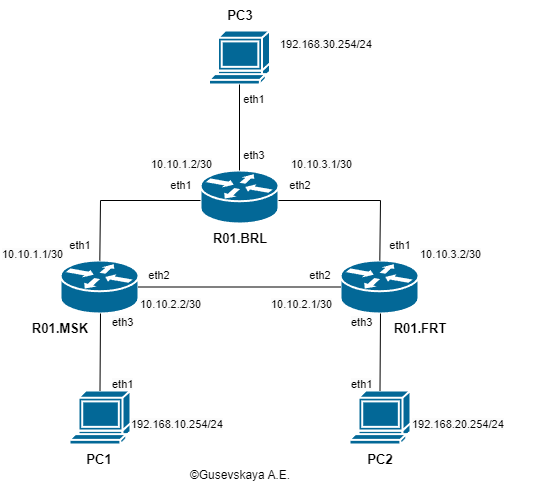

The diagram above was exported from draw.io. Its source (the exported page's mxGraphModel, read from the mxfile embedded in the PNG):
<mxGraphModel dx="1002" dy="575" grid="1" gridSize="10" guides="1" tooltips="1" connect="1" arrows="1" fold="1" page="1" pageScale="1" pageWidth="827" pageHeight="1169" math="0" shadow="0">
  <root>
    <mxCell id="0" />
    <mxCell id="1" parent="0" />
    <mxCell id="_u6L4vA1WC5QWq85HIkW-3" value="" style="shape=mxgraph.cisco.routers.router;sketch=0;html=1;pointerEvents=1;dashed=0;fillColor=#036897;strokeColor=#ffffff;strokeWidth=2;verticalLabelPosition=bottom;verticalAlign=top;align=center;outlineConnect=0;" parent="1" vertex="1">
      <mxGeometry x="360" y="190" width="78" height="53" as="geometry" />
    </mxCell>
    <mxCell id="_u6L4vA1WC5QWq85HIkW-4" value="" style="shape=mxgraph.cisco.routers.router;sketch=0;html=1;pointerEvents=1;dashed=0;fillColor=#036897;strokeColor=#ffffff;strokeWidth=2;verticalLabelPosition=bottom;verticalAlign=top;align=center;outlineConnect=0;" parent="1" vertex="1">
      <mxGeometry x="220" y="280" width="78" height="53" as="geometry" />
    </mxCell>
    <mxCell id="_u6L4vA1WC5QWq85HIkW-5" value="" style="shape=mxgraph.cisco.routers.router;sketch=0;html=1;pointerEvents=1;dashed=0;fillColor=#036897;strokeColor=#ffffff;strokeWidth=2;verticalLabelPosition=bottom;verticalAlign=top;align=center;outlineConnect=0;" parent="1" vertex="1">
      <mxGeometry x="500" y="280" width="78" height="53" as="geometry" />
    </mxCell>
    <mxCell id="_u6L4vA1WC5QWq85HIkW-6" value="" style="shape=mxgraph.cisco.computers_and_peripherals.terminal;sketch=0;html=1;pointerEvents=1;dashed=0;fillColor=#036897;strokeColor=#ffffff;strokeWidth=2;verticalLabelPosition=bottom;verticalAlign=top;align=center;outlineConnect=0;" parent="1" vertex="1">
      <mxGeometry x="229" y="410" width="61" height="54" as="geometry" />
    </mxCell>
    <mxCell id="_u6L4vA1WC5QWq85HIkW-7" value="" style="shape=mxgraph.cisco.computers_and_peripherals.terminal;sketch=0;html=1;pointerEvents=1;dashed=0;fillColor=#036897;strokeColor=#ffffff;strokeWidth=2;verticalLabelPosition=bottom;verticalAlign=top;align=center;outlineConnect=0;" parent="1" vertex="1">
      <mxGeometry x="509" y="410" width="61" height="54" as="geometry" />
    </mxCell>
    <mxCell id="_u6L4vA1WC5QWq85HIkW-8" value="" style="shape=mxgraph.cisco.computers_and_peripherals.terminal;sketch=0;html=1;pointerEvents=1;dashed=0;fillColor=#036897;strokeColor=#ffffff;strokeWidth=2;verticalLabelPosition=bottom;verticalAlign=top;align=center;outlineConnect=0;" parent="1" vertex="1">
      <mxGeometry x="368.5" y="50" width="61" height="54" as="geometry" />
    </mxCell>
    <mxCell id="_u6L4vA1WC5QWq85HIkW-9" value="" style="endArrow=none;html=1;rounded=0;exitX=0.5;exitY=0;exitDx=0;exitDy=0;exitPerimeter=0;" parent="1" source="_u6L4vA1WC5QWq85HIkW-3" target="_u6L4vA1WC5QWq85HIkW-8" edge="1">
      <mxGeometry width="50" height="50" relative="1" as="geometry">
        <mxPoint x="350" y="134" as="sourcePoint" />
        <mxPoint x="400" y="110" as="targetPoint" />
      </mxGeometry>
    </mxCell>
    <mxCell id="_u6L4vA1WC5QWq85HIkW-10" value="" style="endArrow=none;html=1;rounded=0;" parent="1" edge="1">
      <mxGeometry width="50" height="50" relative="1" as="geometry">
        <mxPoint x="438" y="220" as="sourcePoint" />
        <mxPoint x="540" y="220" as="targetPoint" />
      </mxGeometry>
    </mxCell>
    <mxCell id="_u6L4vA1WC5QWq85HIkW-11" value="" style="endArrow=none;html=1;rounded=0;" parent="1" source="_u6L4vA1WC5QWq85HIkW-5" edge="1">
      <mxGeometry width="50" height="50" relative="1" as="geometry">
        <mxPoint x="490" y="270" as="sourcePoint" />
        <mxPoint x="540" y="220" as="targetPoint" />
      </mxGeometry>
    </mxCell>
    <mxCell id="_u6L4vA1WC5QWq85HIkW-12" value="" style="endArrow=none;html=1;rounded=0;" parent="1" edge="1">
      <mxGeometry width="50" height="50" relative="1" as="geometry">
        <mxPoint x="260" y="220" as="sourcePoint" />
        <mxPoint x="360" y="220" as="targetPoint" />
      </mxGeometry>
    </mxCell>
    <mxCell id="_u6L4vA1WC5QWq85HIkW-13" value="" style="endArrow=none;html=1;rounded=0;" parent="1" source="_u6L4vA1WC5QWq85HIkW-4" edge="1">
      <mxGeometry width="50" height="50" relative="1" as="geometry">
        <mxPoint x="210" y="270" as="sourcePoint" />
        <mxPoint x="260" y="220" as="targetPoint" />
      </mxGeometry>
    </mxCell>
    <mxCell id="_u6L4vA1WC5QWq85HIkW-14" value="" style="endArrow=none;html=1;rounded=0;exitX=0.5;exitY=0;exitDx=0;exitDy=0;exitPerimeter=0;" parent="1" source="_u6L4vA1WC5QWq85HIkW-6" edge="1">
      <mxGeometry width="50" height="50" relative="1" as="geometry">
        <mxPoint x="210" y="383" as="sourcePoint" />
        <mxPoint x="260" y="333" as="targetPoint" />
      </mxGeometry>
    </mxCell>
    <mxCell id="_u6L4vA1WC5QWq85HIkW-15" value="" style="endArrow=none;html=1;rounded=0;exitX=0.5;exitY=0;exitDx=0;exitDy=0;exitPerimeter=0;" parent="1" source="_u6L4vA1WC5QWq85HIkW-7" edge="1">
      <mxGeometry width="50" height="50" relative="1" as="geometry">
        <mxPoint x="490" y="383" as="sourcePoint" />
        <mxPoint x="540" y="333" as="targetPoint" />
      </mxGeometry>
    </mxCell>
    <mxCell id="_u6L4vA1WC5QWq85HIkW-16" value="&lt;b&gt;&lt;font style=&quot;font-size: 13px;&quot;&gt;PC3&lt;/font&gt;&lt;/b&gt;" style="text;strokeColor=none;align=center;fillColor=none;html=1;verticalAlign=middle;whiteSpace=wrap;rounded=0;" parent="1" vertex="1">
      <mxGeometry x="369.5" y="20" width="60" height="30" as="geometry" />
    </mxCell>
    <mxCell id="_u6L4vA1WC5QWq85HIkW-17" value="&lt;b&gt;&lt;font style=&quot;font-size: 13px;&quot;&gt;PC1&lt;/font&gt;&lt;/b&gt;" style="text;strokeColor=none;align=center;fillColor=none;html=1;verticalAlign=middle;whiteSpace=wrap;rounded=0;" parent="1" vertex="1">
      <mxGeometry x="229" y="464" width="60" height="30" as="geometry" />
    </mxCell>
    <mxCell id="_u6L4vA1WC5QWq85HIkW-19" value="&lt;span style=&quot;font-size: 13px;&quot;&gt;&lt;b&gt;PC2&lt;/b&gt;&lt;/span&gt;" style="text;strokeColor=none;align=center;fillColor=none;html=1;verticalAlign=middle;whiteSpace=wrap;rounded=0;" parent="1" vertex="1">
      <mxGeometry x="510" y="464" width="60" height="30" as="geometry" />
    </mxCell>
    <mxCell id="_u6L4vA1WC5QWq85HIkW-20" value="&lt;b&gt;&lt;font style=&quot;font-size: 13px;&quot;&gt;R01.BRL&lt;/font&gt;&lt;/b&gt;" style="text;strokeColor=none;align=center;fillColor=none;html=1;verticalAlign=middle;whiteSpace=wrap;rounded=0;" parent="1" vertex="1">
      <mxGeometry x="369.5" y="243" width="60" height="30" as="geometry" />
    </mxCell>
    <mxCell id="_u6L4vA1WC5QWq85HIkW-21" value="&lt;b&gt;&lt;font style=&quot;font-size: 13px;&quot;&gt;R01.MSK&lt;/font&gt;&lt;/b&gt;" style="text;strokeColor=none;align=center;fillColor=none;html=1;verticalAlign=middle;whiteSpace=wrap;rounded=0;" parent="1" vertex="1">
      <mxGeometry x="190" y="333" width="60" height="30" as="geometry" />
    </mxCell>
    <mxCell id="_u6L4vA1WC5QWq85HIkW-22" value="&lt;b&gt;&lt;font style=&quot;font-size: 13px;&quot;&gt;R01.FRT&lt;/font&gt;&lt;/b&gt;" style="text;strokeColor=none;align=center;fillColor=none;html=1;verticalAlign=middle;whiteSpace=wrap;rounded=0;" parent="1" vertex="1">
      <mxGeometry x="550" y="333" width="60" height="30" as="geometry" />
    </mxCell>
    <mxCell id="_u6L4vA1WC5QWq85HIkW-23" value="&lt;font style=&quot;font-size: 11px;&quot;&gt;eth1&lt;/font&gt;" style="text;strokeColor=none;align=center;fillColor=none;html=1;verticalAlign=middle;whiteSpace=wrap;rounded=0;" parent="1" vertex="1">
      <mxGeometry x="384" y="104" width="60" height="30" as="geometry" />
    </mxCell>
    <mxCell id="_u6L4vA1WC5QWq85HIkW-24" value="&lt;font style=&quot;font-size: 11px;&quot;&gt;eth3&lt;/font&gt;" style="text;strokeColor=none;align=center;fillColor=none;html=1;verticalAlign=middle;whiteSpace=wrap;rounded=0;" parent="1" vertex="1">
      <mxGeometry x="384" y="160" width="60" height="30" as="geometry" />
    </mxCell>
    <mxCell id="_u6L4vA1WC5QWq85HIkW-25" value="&lt;font style=&quot;font-size: 11px;&quot;&gt;eth1&lt;/font&gt;" style="text;strokeColor=none;align=center;fillColor=none;html=1;verticalAlign=middle;whiteSpace=wrap;rounded=0;" parent="1" vertex="1">
      <mxGeometry x="310.5" y="190" width="60" height="30" as="geometry" />
    </mxCell>
    <mxCell id="_u6L4vA1WC5QWq85HIkW-26" value="&lt;font style=&quot;font-size: 11px;&quot;&gt;eth1&lt;/font&gt;" style="text;strokeColor=none;align=center;fillColor=none;html=1;verticalAlign=middle;whiteSpace=wrap;rounded=0;" parent="1" vertex="1">
      <mxGeometry x="210" y="250" width="60" height="30" as="geometry" />
    </mxCell>
    <mxCell id="_u6L4vA1WC5QWq85HIkW-27" value="&lt;font style=&quot;font-size: 11px;&quot;&gt;eth2&lt;/font&gt;" style="text;strokeColor=none;align=center;fillColor=none;html=1;verticalAlign=middle;whiteSpace=wrap;rounded=0;" parent="1" vertex="1">
      <mxGeometry x="429.5" y="190" width="60" height="30" as="geometry" />
    </mxCell>
    <mxCell id="_u6L4vA1WC5QWq85HIkW-28" value="&lt;font style=&quot;font-size: 11px;&quot;&gt;eth1&lt;/font&gt;" style="text;strokeColor=none;align=center;fillColor=none;html=1;verticalAlign=middle;whiteSpace=wrap;rounded=0;" parent="1" vertex="1">
      <mxGeometry x="530" y="250" width="60" height="30" as="geometry" />
    </mxCell>
    <mxCell id="_u6L4vA1WC5QWq85HIkW-30" value="" style="endArrow=none;html=1;rounded=0;entryX=0;entryY=0.5;entryDx=0;entryDy=0;entryPerimeter=0;" parent="1" source="_u6L4vA1WC5QWq85HIkW-4" target="_u6L4vA1WC5QWq85HIkW-5" edge="1">
      <mxGeometry width="50" height="50" relative="1" as="geometry">
        <mxPoint x="400" y="330" as="sourcePoint" />
        <mxPoint x="450" y="280" as="targetPoint" />
      </mxGeometry>
    </mxCell>
    <mxCell id="_u6L4vA1WC5QWq85HIkW-31" value="&lt;font style=&quot;font-size: 11px;&quot;&gt;eth2&lt;/font&gt;" style="text;strokeColor=none;align=center;fillColor=none;html=1;verticalAlign=middle;whiteSpace=wrap;rounded=0;" parent="1" vertex="1">
      <mxGeometry x="289" y="280" width="60" height="30" as="geometry" />
    </mxCell>
    <mxCell id="_u6L4vA1WC5QWq85HIkW-32" value="&lt;font style=&quot;font-size: 11px;&quot;&gt;eth2&lt;/font&gt;" style="text;strokeColor=none;align=center;fillColor=none;html=1;verticalAlign=middle;whiteSpace=wrap;rounded=0;" parent="1" vertex="1">
      <mxGeometry x="450" y="280" width="60" height="30" as="geometry" />
    </mxCell>
    <mxCell id="_u6L4vA1WC5QWq85HIkW-34" value="&lt;span style=&quot;color: rgb(0, 0, 0); font-family: Helvetica; font-size: 11px; font-style: normal; font-variant-ligatures: normal; font-variant-caps: normal; font-weight: 400; letter-spacing: normal; orphans: 2; text-align: center; text-indent: 0px; text-transform: none; widows: 2; word-spacing: 0px; -webkit-text-stroke-width: 0px; background-color: rgb(251, 251, 251); text-decoration-thickness: initial; text-decoration-style: initial; text-decoration-color: initial; float: none; display: inline !important;&quot;&gt;eth3&lt;/span&gt;" style="text;whiteSpace=wrap;html=1;" parent="1" vertex="1">
      <mxGeometry x="270" y="328" width="50" height="40" as="geometry" />
    </mxCell>
    <mxCell id="_u6L4vA1WC5QWq85HIkW-35" value="&lt;span style=&quot;color: rgb(0, 0, 0); font-family: Helvetica; font-size: 11px; font-style: normal; font-variant-ligatures: normal; font-variant-caps: normal; font-weight: 400; letter-spacing: normal; orphans: 2; text-align: center; text-indent: 0px; text-transform: none; widows: 2; word-spacing: 0px; -webkit-text-stroke-width: 0px; background-color: rgb(251, 251, 251); text-decoration-thickness: initial; text-decoration-style: initial; text-decoration-color: initial; float: none; display: inline !important;&quot;&gt;eth1&lt;/span&gt;" style="text;whiteSpace=wrap;html=1;" parent="1" vertex="1">
      <mxGeometry x="270" y="390" width="50" height="40" as="geometry" />
    </mxCell>
    <mxCell id="_u6L4vA1WC5QWq85HIkW-36" value="&lt;span style=&quot;color: rgb(0, 0, 0); font-family: Helvetica; font-size: 11px; font-style: normal; font-variant-ligatures: normal; font-variant-caps: normal; font-weight: 400; letter-spacing: normal; orphans: 2; text-align: center; text-indent: 0px; text-transform: none; widows: 2; word-spacing: 0px; -webkit-text-stroke-width: 0px; background-color: rgb(251, 251, 251); text-decoration-thickness: initial; text-decoration-style: initial; text-decoration-color: initial; float: none; display: inline !important;&quot;&gt;eth3&lt;/span&gt;" style="text;whiteSpace=wrap;html=1;" parent="1" vertex="1">
      <mxGeometry x="509" y="328" width="50" height="40" as="geometry" />
    </mxCell>
    <mxCell id="_u6L4vA1WC5QWq85HIkW-37" value="&lt;span style=&quot;color: rgb(0, 0, 0); font-family: Helvetica; font-size: 11px; font-style: normal; font-variant-ligatures: normal; font-variant-caps: normal; font-weight: 400; letter-spacing: normal; orphans: 2; text-align: center; text-indent: 0px; text-transform: none; widows: 2; word-spacing: 0px; -webkit-text-stroke-width: 0px; background-color: rgb(251, 251, 251); text-decoration-thickness: initial; text-decoration-style: initial; text-decoration-color: initial; float: none; display: inline !important;&quot;&gt;eth1&lt;/span&gt;" style="text;whiteSpace=wrap;html=1;" parent="1" vertex="1">
      <mxGeometry x="509" y="390" width="50" height="40" as="geometry" />
    </mxCell>
    <mxCell id="BTBJsjxwZWJJJ0xmi6oY-1" value="&lt;span style=&quot;color: rgb(0, 0, 0); font-family: Helvetica; font-size: 11px; font-style: normal; font-variant-ligatures: normal; font-variant-caps: normal; font-weight: 400; letter-spacing: normal; orphans: 2; text-align: center; text-indent: 0px; text-transform: none; widows: 2; word-spacing: 0px; -webkit-text-stroke-width: 0px; background-color: rgb(251, 251, 251); text-decoration-thickness: initial; text-decoration-style: initial; text-decoration-color: initial; float: none; display: inline !important;&quot;&gt;192.168.10.254/24&lt;/span&gt;" style="text;whiteSpace=wrap;html=1;" parent="1" vertex="1">
      <mxGeometry x="289" y="430" width="121" height="40" as="geometry" />
    </mxCell>
    <mxCell id="BTBJsjxwZWJJJ0xmi6oY-2" value="&lt;span style=&quot;color: rgb(0, 0, 0); font-family: Helvetica; font-size: 11px; font-style: normal; font-variant-ligatures: normal; font-variant-caps: normal; font-weight: 400; letter-spacing: normal; orphans: 2; text-align: center; text-indent: 0px; text-transform: none; widows: 2; word-spacing: 0px; -webkit-text-stroke-width: 0px; background-color: rgb(251, 251, 251); text-decoration-thickness: initial; text-decoration-style: initial; text-decoration-color: initial; float: none; display: inline !important;&quot;&gt;192.168.20.254/24&lt;/span&gt;" style="text;whiteSpace=wrap;html=1;" parent="1" vertex="1">
      <mxGeometry x="570" y="430" width="121" height="40" as="geometry" />
    </mxCell>
    <mxCell id="BTBJsjxwZWJJJ0xmi6oY-3" value="&lt;span style=&quot;color: rgb(0, 0, 0); font-family: Helvetica; font-size: 11px; font-style: normal; font-variant-ligatures: normal; font-variant-caps: normal; font-weight: 400; letter-spacing: normal; orphans: 2; text-align: center; text-indent: 0px; text-transform: none; widows: 2; word-spacing: 0px; -webkit-text-stroke-width: 0px; background-color: rgb(251, 251, 251); text-decoration-thickness: initial; text-decoration-style: initial; text-decoration-color: initial; float: none; display: inline !important;&quot;&gt;192.168.30.254/24&lt;/span&gt;" style="text;whiteSpace=wrap;html=1;" parent="1" vertex="1">
      <mxGeometry x="438" y="50" width="121" height="40" as="geometry" />
    </mxCell>
    <mxCell id="BTBJsjxwZWJJJ0xmi6oY-4" value="&lt;span style=&quot;color: rgb(0, 0, 0); font-family: Helvetica; font-size: 11px; font-style: normal; font-variant-ligatures: normal; font-variant-caps: normal; font-weight: 400; letter-spacing: normal; orphans: 2; text-align: center; text-indent: 0px; text-transform: none; widows: 2; word-spacing: 0px; -webkit-text-stroke-width: 0px; background-color: rgb(251, 251, 251); text-decoration-thickness: initial; text-decoration-style: initial; text-decoration-color: initial; float: none; display: inline !important;&quot;&gt;10.10.1.2/30&lt;/span&gt;" style="text;whiteSpace=wrap;html=1;" parent="1" vertex="1">
      <mxGeometry x="308.5" y="170" width="121" height="40" as="geometry" />
    </mxCell>
    <mxCell id="BTBJsjxwZWJJJ0xmi6oY-5" value="&lt;span style=&quot;color: rgb(0, 0, 0); font-family: Helvetica; font-size: 11px; font-style: normal; font-variant-ligatures: normal; font-variant-caps: normal; font-weight: 400; letter-spacing: normal; orphans: 2; text-align: center; text-indent: 0px; text-transform: none; widows: 2; word-spacing: 0px; -webkit-text-stroke-width: 0px; background-color: rgb(251, 251, 251); text-decoration-thickness: initial; text-decoration-style: initial; text-decoration-color: initial; float: none; display: inline !important;&quot;&gt;10.10.1.1/30&lt;/span&gt;" style="text;whiteSpace=wrap;html=1;" parent="1" vertex="1">
      <mxGeometry x="159.5" y="260" width="121" height="40" as="geometry" />
    </mxCell>
    <mxCell id="BTBJsjxwZWJJJ0xmi6oY-6" value="&lt;span style=&quot;color: rgb(0, 0, 0); font-family: Helvetica; font-size: 11px; font-style: normal; font-variant-ligatures: normal; font-variant-caps: normal; font-weight: 400; letter-spacing: normal; orphans: 2; text-align: center; text-indent: 0px; text-transform: none; widows: 2; word-spacing: 0px; -webkit-text-stroke-width: 0px; background-color: rgb(251, 251, 251); text-decoration-thickness: initial; text-decoration-style: initial; text-decoration-color: initial; float: none; display: inline !important;&quot;&gt;10.10.2.2/30&lt;/span&gt;" style="text;whiteSpace=wrap;html=1;" parent="1" vertex="1">
      <mxGeometry x="298" y="310" width="121" height="40" as="geometry" />
    </mxCell>
    <mxCell id="BTBJsjxwZWJJJ0xmi6oY-8" value="&lt;span style=&quot;color: rgb(0, 0, 0); font-family: Helvetica; font-size: 11px; font-style: normal; font-variant-ligatures: normal; font-variant-caps: normal; font-weight: 400; letter-spacing: normal; orphans: 2; text-align: center; text-indent: 0px; text-transform: none; widows: 2; word-spacing: 0px; -webkit-text-stroke-width: 0px; background-color: rgb(251, 251, 251); text-decoration-thickness: initial; text-decoration-style: initial; text-decoration-color: initial; float: none; display: inline !important;&quot;&gt;10.10.2.1/30&lt;/span&gt;" style="text;whiteSpace=wrap;html=1;" parent="1" vertex="1">
      <mxGeometry x="429" y="310" width="121" height="40" as="geometry" />
    </mxCell>
    <mxCell id="BTBJsjxwZWJJJ0xmi6oY-9" value="&lt;span style=&quot;color: rgb(0, 0, 0); font-family: Helvetica; font-size: 11px; font-style: normal; font-variant-ligatures: normal; font-variant-caps: normal; font-weight: 400; letter-spacing: normal; orphans: 2; text-align: center; text-indent: 0px; text-transform: none; widows: 2; word-spacing: 0px; -webkit-text-stroke-width: 0px; background-color: rgb(251, 251, 251); text-decoration-thickness: initial; text-decoration-style: initial; text-decoration-color: initial; float: none; display: inline !important;&quot;&gt;10.10.3.2/30&lt;/span&gt;" style="text;whiteSpace=wrap;html=1;" parent="1" vertex="1">
      <mxGeometry x="578" y="260" width="121" height="40" as="geometry" />
    </mxCell>
    <mxCell id="BTBJsjxwZWJJJ0xmi6oY-10" value="&lt;span style=&quot;color: rgb(0, 0, 0); font-family: Helvetica; font-size: 11px; font-style: normal; font-variant-ligatures: normal; font-variant-caps: normal; font-weight: 400; letter-spacing: normal; orphans: 2; text-align: center; text-indent: 0px; text-transform: none; widows: 2; word-spacing: 0px; -webkit-text-stroke-width: 0px; background-color: rgb(251, 251, 251); text-decoration-thickness: initial; text-decoration-style: initial; text-decoration-color: initial; float: none; display: inline !important;&quot;&gt;10.10.3.1/30&lt;/span&gt;" style="text;whiteSpace=wrap;html=1;" parent="1" vertex="1">
      <mxGeometry x="449" y="170" width="121" height="40" as="geometry" />
    </mxCell>
    <mxCell id="BTBJsjxwZWJJJ0xmi6oY-12" value="©Gusevskaya A.E." style="text;strokeColor=none;align=center;fillColor=none;html=1;verticalAlign=middle;whiteSpace=wrap;rounded=0;" parent="1" vertex="1">
      <mxGeometry x="342.5" y="480" width="114" height="30" as="geometry" />
    </mxCell>
  </root>
</mxGraphModel>